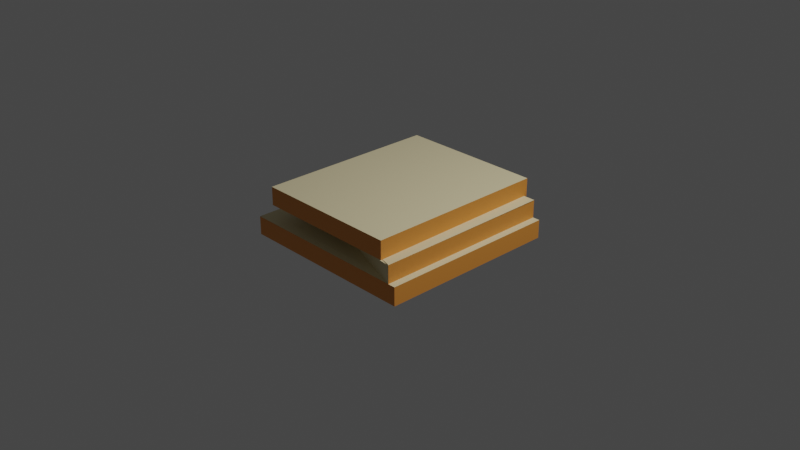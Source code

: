 # Source: normal_disappear.blend  (saved by Blender 3.4.6; exported with 4.5.12 LTS)
import bpy
from mathutils import Matrix  # noqa: F401  (used for matrix-valued properties, if any)

bpy.ops.wm.read_factory_settings(use_empty=True)
scene = bpy.context.scene
scene.name = 'Scene'

# ---- collections
col_collection = bpy.data.collections.new('Collection'); scene.collection.children.link(col_collection)

# ---- materials (node trees are filled in below, after node groups)
mat_material_007 = bpy.data.materials.new('Material.007')
mat_material_007.use_transparent_shadow = False
mat_material_005 = bpy.data.materials.new('Material.005')
mat_material_005.use_transparent_shadow = False
mat_material_004 = bpy.data.materials.new('Material.004')
mat_material_004.use_transparent_shadow = False
mat_material_003 = bpy.data.materials.new('Material.003')
mat_material_003.use_transparent_shadow = False
mat_material_002 = bpy.data.materials.new('Material.002')
mat_material_002.alpha_threshold = 0.0
mat_material_002.use_transparent_shadow = False
mat_material_002.roughness = 0.5
mat_material_002.line_color = (0.0, 0.0, 0.0, 1.0)
mat_material_006 = bpy.data.materials.new('Material.006')
mat_material_006.use_transparent_shadow = False
mat_material_011 = bpy.data.materials.new('Material.011')
mat_material_011.use_transparent_shadow = False

# ---- material node trees
mat_material_007.use_nodes = True; mat_material_007.node_tree.nodes.clear()
_N = mat_material_007.node_tree.nodes; _L = mat_material_007.node_tree.links
n0 = _N.new('ShaderNodeBsdfPrincipled'); n0.name = 'Principled BSDF'; n0.location = (10, 300)
n0.distribution = 'GGX'
n0.subsurface_method = 'RANDOM_WALK_SKIN'
n0.inputs[0].default_value = (0.7991, 0.6939, 0.4233, 1.0)
n0.inputs[3].default_value = 1.45
n0.inputs[27].default_value = (0.0, 0.0, 0.0, 1.0)
n0.inputs[28].default_value = 1.0
n1 = _N.new('ShaderNodeOutputMaterial'); n1.name = 'Material Output'; n1.location = (300, 300)
_L.new(n0.outputs[0], n1.inputs[0])
n1.is_active_output = True
mat_material_005.use_nodes = True; mat_material_005.node_tree.nodes.clear()
_N = mat_material_005.node_tree.nodes; _L = mat_material_005.node_tree.links
n0 = _N.new('ShaderNodeBsdfPrincipled'); n0.name = 'Principled BSDF'; n0.location = (10, 300)
n0.distribution = 'GGX'
n0.subsurface_method = 'RANDOM_WALK_SKIN'
n0.inputs[0].default_value = (0.7991, 0.3005, 0.04971, 1.0)
n0.inputs[3].default_value = 1.45
n0.inputs[27].default_value = (0.0, 0.0, 0.0, 1.0)
n0.inputs[28].default_value = 1.0
n1 = _N.new('ShaderNodeOutputMaterial'); n1.name = 'Material Output'; n1.location = (300, 300)
_L.new(n0.outputs[0], n1.inputs[0])
n1.is_active_output = True
mat_material_004.use_nodes = True; mat_material_004.node_tree.nodes.clear()
_N = mat_material_004.node_tree.nodes; _L = mat_material_004.node_tree.links
n0 = _N.new('ShaderNodeBsdfPrincipled'); n0.name = 'Principled BSDF'; n0.location = (10, 300)
n0.distribution = 'GGX'
n0.subsurface_method = 'RANDOM_WALK_SKIN'
n0.inputs[0].default_value = (0.7991, 0.3005, 0.04971, 1.0)
n0.inputs[3].default_value = 1.45
n0.inputs[27].default_value = (0.0, 0.0, 0.0, 1.0)
n0.inputs[28].default_value = 1.0
n1 = _N.new('ShaderNodeOutputMaterial'); n1.name = 'Material Output'; n1.location = (300, 300)
_L.new(n0.outputs[0], n1.inputs[0])
n1.is_active_output = True
mat_material_003.use_nodes = True; mat_material_003.node_tree.nodes.clear()
_N = mat_material_003.node_tree.nodes; _L = mat_material_003.node_tree.links
n0 = _N.new('ShaderNodeBsdfPrincipled'); n0.name = 'Principled BSDF'; n0.location = (10, 300)
n0.distribution = 'GGX'
n0.subsurface_method = 'RANDOM_WALK_SKIN'
n0.inputs[0].default_value = (0.7991, 0.6939, 0.4233, 1.0)
n0.inputs[3].default_value = 1.45
n0.inputs[27].default_value = (0.0, 0.0, 0.0, 1.0)
n0.inputs[28].default_value = 1.0
n1 = _N.new('ShaderNodeOutputMaterial'); n1.name = 'Material Output'; n1.location = (300, 300)
_L.new(n0.outputs[0], n1.inputs[0])
n1.is_active_output = True
mat_material_002.use_nodes = True; mat_material_002.node_tree.nodes.clear()
_N = mat_material_002.node_tree.nodes; _L = mat_material_002.node_tree.links
n0 = _N.new('ShaderNodeOutputMaterial'); n0.name = 'Material Output'; n0.location = (300, 300)
n1 = _N.new('ShaderNodeBsdfPrincipled'); n1.name = 'Principled BSDF'; n1.location = (10, 300)
n1.distribution = 'GGX'
n1.subsurface_method = 'RANDOM_WALK_SKIN'
n1.inputs[0].default_value = (0.7991, 0.3005, 0.04971, 1.0)
n1.inputs[3].default_value = 1.45
n1.inputs[27].default_value = (0.0, 0.0, 0.0, 1.0)
n1.inputs[28].default_value = 1.0
_L.new(n1.outputs[0], n0.inputs[0])
n0.is_active_output = True
mat_material_006.use_nodes = True; mat_material_006.node_tree.nodes.clear()
_N = mat_material_006.node_tree.nodes; _L = mat_material_006.node_tree.links
n0 = _N.new('ShaderNodeBsdfPrincipled'); n0.name = 'Principled BSDF'; n0.location = (10, 300)
n0.distribution = 'GGX'
n0.subsurface_method = 'RANDOM_WALK_SKIN'
n0.inputs[0].default_value = (0.7991, 0.3005, 0.04971, 1.0)
n0.inputs[3].default_value = 1.45
n0.inputs[27].default_value = (0.0, 0.0, 0.0, 1.0)
n0.inputs[28].default_value = 1.0
n1 = _N.new('ShaderNodeOutputMaterial'); n1.name = 'Material Output'; n1.location = (300, 300)
_L.new(n0.outputs[0], n1.inputs[0])
n1.is_active_output = True
mat_material_011.use_nodes = True; mat_material_011.node_tree.nodes.clear()
_N = mat_material_011.node_tree.nodes; _L = mat_material_011.node_tree.links
n0 = _N.new('ShaderNodeBsdfPrincipled'); n0.name = 'Principled BSDF'; n0.location = (10, 300)
n0.distribution = 'GGX'
n0.subsurface_method = 'RANDOM_WALK_SKIN'
n0.inputs[0].default_value = (0.7991, 0.6939, 0.4233, 1.0)
n0.inputs[3].default_value = 1.45
n0.inputs[27].default_value = (0.0, 0.0, 0.0, 1.0)
n0.inputs[28].default_value = 1.0
n1 = _N.new('ShaderNodeOutputMaterial'); n1.name = 'Material Output'; n1.location = (300, 300)
_L.new(n0.outputs[0], n1.inputs[0])
n1.is_active_output = True

# ---- world
world_world = bpy.data.worlds.new('World'); scene.world = world_world
world_world.use_nodes = True; world_world.node_tree.nodes.clear()
_N = world_world.node_tree.nodes; _L = world_world.node_tree.links
n0 = _N.new('ShaderNodeOutputWorld'); n0.name = 'World Output'; n0.location = (300, 300)
n1 = _N.new('ShaderNodeBackground'); n1.name = 'Background'; n1.location = (10, 300)
n1.inputs[0].default_value = (0.05088, 0.05088, 0.05088, 1.0)
_L.new(n1.outputs[0], n0.inputs[0])
n0.is_active_output = True
world_world.color = (0.05088, 0.05088, 0.05088)
world_world.use_sun_shadow = False
world_world.sun_shadow_jitter_overblur = 0.0

# ---- cameras
cam_camera = bpy.data.cameras.new('Camera')
cam_camera.clip_end = 100.0
cam_camera.ortho_scale = 7.314

# ---- lights
light_light = bpy.data.lights.new('Light', 'POINT')
light_light.transmission_factor = 0.0
light_light.energy = 1000.0
light_light.shadow_soft_size = 0.1
light_light.shadow_maximum_resolution = 0.006
light_light.use_absolute_resolution = True

# ---- meshes
me_cube = bpy.data.meshes.new('Cube')
me_cube.from_pydata([(1.0, 1.0, 1.0), (1.0, 1.0, -1.0), (1.0, -1.0, 1.0), (1.0, -1.0, -1.0), (-1.0, 1.0, 1.0), (-1.0, 1.0, -1.0), (-1.0, -1.0, 1.0), (-1.0, -1.0, -1.0)], [], [(0, 4, 6, 2), (3, 2, 6, 7), (7, 6, 4, 5), (5, 1, 3, 7), (1, 0, 2, 3), (5, 4, 0, 1)])
me_cube.polygons.foreach_set('material_index', [0, 1, 0, 0, 1, 0])
_uv = me_cube.uv_layers.new(name='UVMap')
_uv.uv.foreach_set('vector', [0.625, 0.5, 0.875, 0.5, 0.875, 0.75, 0.625, 0.75, 0.375, 0.75, 0.625, 0.75, 0.625, 1.0, 0.375, 1.0, 0.375, 0.0, 0.625, 0.0, 0.625, 0.25, 0.375, 0.25, 0.125, 0.5, 0.375, 0.5, 0.375, 0.75, 0.125, 0.75, 0.375, 0.5, 0.625, 0.5, 0.625, 0.75, 0.375, 0.75, 0.375, 0.25, 0.625, 0.25, 0.625, 0.5, 0.375, 0.5])
me_cube.materials.append(mat_material_007)
me_cube.materials.append(mat_material_005)
me_cube.use_mirror_vertex_groups = False
me_cube.update()
me_plane = bpy.data.meshes.new('Plane')
me_plane.from_pydata([(-1.0, -1.0, 0.0), (1.0, -1.0, 0.0), (-1.0, 1.0, 0.0), (1.0, 1.0, 0.0)], [], [(0, 1, 3, 2)])
_uv = me_plane.uv_layers.new(name='UVMap')
_uv.uv.foreach_set('vector', [0.0, 0.0, 1.0, 0.0, 1.0, 1.0, 0.0, 1.0])
me_plane.materials.append(mat_material_004)
me_plane.update()
me_plane_001 = bpy.data.meshes.new('Plane.001')
me_plane_001.from_pydata([(0.9834, -1.0, -0.6957), (1.0, -1.0, 0.0), (-1.0, 0.9162, 3.662e-09), (1.0, 0.9162, 3.662e-09)], [], [(0, 1, 3, 2)])
_uv = me_plane_001.uv_layers.new(name='UVMap')
_uv.uv.foreach_set('vector', [0.0, 0.0, 1.0, 0.0, 1.0, 1.0, 0.0, 1.0])
me_plane_001.materials.append(mat_material_003)
me_plane_001.update()
me_cube_002 = bpy.data.meshes.new('Cube.002')
me_cube_002.from_pydata([(1.0, 1.0, 1.0), (1.0, 1.0, -1.0), (1.0, -1.0, 1.0), (1.0, -1.0, -1.0), (-1.0, 1.0, 1.0), (-1.0, 1.0, -1.0), (-1.0, -1.0, 1.0), (-1.0, -1.0, -1.0)], [], [(0, 4, 6, 2), (3, 2, 6, 7), (7, 6, 4, 5), (5, 1, 3, 7), (1, 0, 2, 3), (5, 4, 0, 1)])
me_cube_002.polygons.foreach_set('material_index', [2, 0, 0, 0, 1, 0])
_uv = me_cube_002.uv_layers.new(name='UVMap')
_uv.uv.foreach_set('vector', [0.625, 0.5, 0.875, 0.5, 0.875, 0.75, 0.625, 0.75, 0.375, 0.75, 0.625, 0.75, 0.625, 1.0, 0.375, 1.0, 0.375, 0.0, 0.625, 0.0, 0.625, 0.25, 0.375, 0.25, 0.125, 0.5, 0.375, 0.5, 0.375, 0.75, 0.125, 0.75, 0.375, 0.5, 0.625, 0.5, 0.625, 0.75, 0.375, 0.75, 0.375, 0.25, 0.625, 0.25, 0.625, 0.5, 0.375, 0.5])
me_cube_002.materials.append(mat_material_002)
me_cube_002.materials.append(mat_material_006)
me_cube_002.materials.append(mat_material_011)
me_cube_002.use_mirror_vertex_groups = False
me_cube_002.update()
me_plane_003 = bpy.data.meshes.new('Plane.003')
me_plane_003.from_pydata([(-0.9134, -0.9935, 0.007352), (1.0, -0.9737, 0.01443), (-1.0, 1.0, 0.0), (1.0, 1.0, 0.0)], [], [(0, 1, 3, 2)])
_uv = me_plane_003.uv_layers.new(name='UVMap')
_uv.uv.foreach_set('vector', [0.0, 0.0, 1.0, 0.0, 1.0, 1.0, 0.0, 1.0])
me_plane_003.materials.append(mat_material_007)
me_plane_003.update()

# ---- objects
ob_cube = bpy.data.objects.new('Cube', me_cube)
ob_light = bpy.data.objects.new('Light', light_light)
ob_camera = bpy.data.objects.new('Camera', cam_camera)
ob_plane = bpy.data.objects.new('Plane', me_plane)
ob_plane_001 = bpy.data.objects.new('Plane.001', me_plane_001)
ob_cube_001 = bpy.data.objects.new('Cube.001', me_cube_002)
ob_plane_002 = bpy.data.objects.new('Plane.002', me_plane_003)

# ---- transforms, parenting, visibility, modifiers, constraints
ob_cube.location = (-0.009128, 0.02876, 0.2904)
ob_cube.scale = (0.8, 1.0, 0.1)
ob_cube.lock_rotations_4d = False
ob_cube.empty_display_type = 'ARROWS'
ob_cube.lineart.crease_threshold = 0.0
ob_light.location = (4.076, 1.005, 5.904)
ob_light.rotation_euler = (0.6503, 0.05522, 1.866)
ob_light.lock_rotations_4d = False
ob_light.empty_display_type = 'ARROWS'
ob_light.color = (0.0, 0.0, 0.0, 0.0)
ob_light.lineart.crease_threshold = 0.0
ob_camera.location = (7.359, -6.926, 4.958)
ob_camera.rotation_euler = (1.109, 0.0, 0.8149)
ob_camera.lock_rotations_4d = False
ob_camera.empty_display_type = 'ARROWS'
ob_camera.color = (0.0, 0.0, 0.0, 0.0)
ob_camera.display_type = 'WIRE'
ob_camera.lineart.crease_threshold = 0.0
ob_plane.location = (0.9189, 0.0, 0.1)
ob_plane.rotation_euler = (0.0, 1.571, 0.0)
ob_plane.scale = (0.1, 1.0, 1.0)
ob_plane_001.location = (0.0, -1.0, 0.1075)
ob_plane_001.rotation_euler = (1.571, 1.571, 0.0)
ob_plane_001.scale = (0.1, 1.0, 1.0)
ob_cube_001.location = (0.0, 0.0, -0.09462)
ob_cube_001.scale = (1.0, 1.0, 0.1)
ob_cube_001.lock_rotations_4d = False
ob_cube_001.empty_display_type = 'ARROWS'
ob_cube_001.lineart.crease_threshold = 0.0
ob_plane_002.location = (0.8548, -0.00591, 0.2045)
ob_plane_002.rotation_euler = (0.0, 3.142, 0.0)
ob_plane_002.scale = (0.07, 1.0, 1.0)

# ---- collection membership
col_collection.objects.link(ob_cube)
col_collection.objects.link(ob_light)
col_collection.objects.link(ob_camera)
col_collection.objects.link(ob_plane)
col_collection.objects.link(ob_plane_001)
col_collection.objects.link(ob_cube_001)
col_collection.objects.link(ob_plane_002)

# ---- scene / render settings (as saved in the file)
scene.camera = ob_camera
scene.frame_start = 1; scene.frame_end = 250; scene.frame_set(1)
scene.render.engine = 'BLENDER_EEVEE_NEXT'
scene.cycles.sampling_pattern = 'TABULATED_SOBOL'
scene.cycles.use_light_tree = False
scene.view_settings.view_transform = 'Filmic'
bpy.context.view_layer.update()
